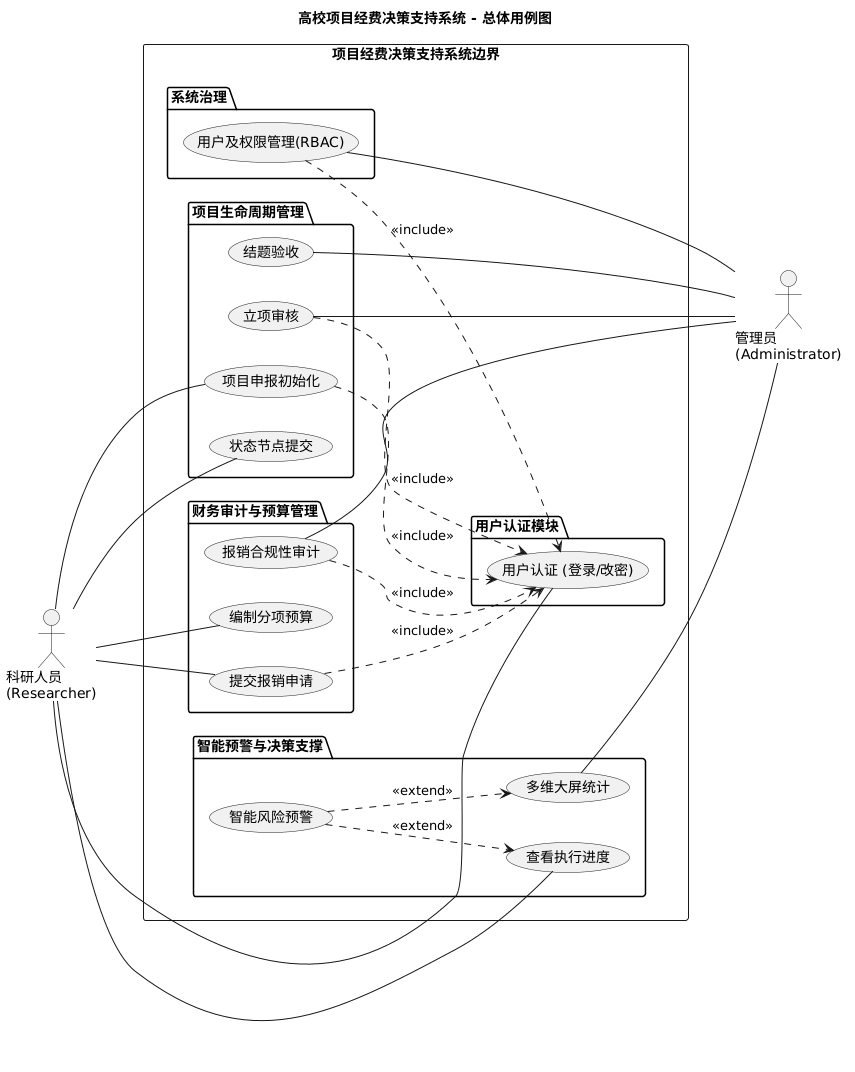

The diagram above was rendered by PlantUML. Its source (embedded in the PNG):
@startuml
title 高校项目经费决策支持系统 - 总体用例图

left to right direction

' 定义角色
actor "科研人员\n(Researcher)" as Researcher
actor "管理员\n(Administrator)" as Admin

rectangle "项目经费决策支持系统边界" {

    ' 用户认证模块 (通用)
    package "用户认证模块" {
        usecase "用户认证 (登录/改密)" as UC_Auth
    }

    ' 项目生命周期模块
    package "项目生命周期管理" {
        usecase "项目申报初始化" as UC_Declare
        usecase "状态节点提交" as UC_Status
        usecase "立项审核" as UC_Approve
        usecase "结题验收" as UC_Final
    }

    ' 财务审计与执行模块
    package "财务审计与预算管理" {
        usecase "编制分项预算" as UC_Budget
        usecase "提交报销申请" as UC_Reimburse
        usecase "报销合规性审计" as UC_Audit
    }

    ' 智能预警与决策模块
    package "智能预警与决策支撑" {
        usecase "查看执行进度" as UC_Progress
        usecase "多维大屏统计" as UC_Dashboard
        usecase "智能风险预警" as UC_Alert
    }

    ' 系统管理模块
    package "系统治理" {
        usecase "用户及权限管理(RBAC)" as UC_SysConfig
    }

    ' 包含关系 (Include): 核心业务均需认证
    UC_Declare ..> UC_Auth : <<include>>
    UC_Reimburse ..> UC_Auth : <<include>>
    UC_Approve ..> UC_Auth : <<include>>
    UC_Audit ..> UC_Auth : <<include>>
    UC_SysConfig ..> UC_Auth : <<include>>

    ' 扩展关系 (Extend): 风险预警自动触发
    UC_Alert ..> UC_Progress : <<extend>>
    UC_Alert ..> UC_Dashboard : <<extend>>
}

' 连线：科研人员 (左侧)
Researcher -- UC_Auth
Researcher -- UC_Declare
Researcher -- UC_Status
Researcher -- UC_Budget
Researcher -- UC_Reimburse
Researcher -- UC_Progress

' 连线：管理员 (右侧)
UC_Approve -- Admin
UC_Audit -- Admin
UC_Final -- Admin
UC_Dashboard -- Admin
UC_SysConfig -- Admin

@endum